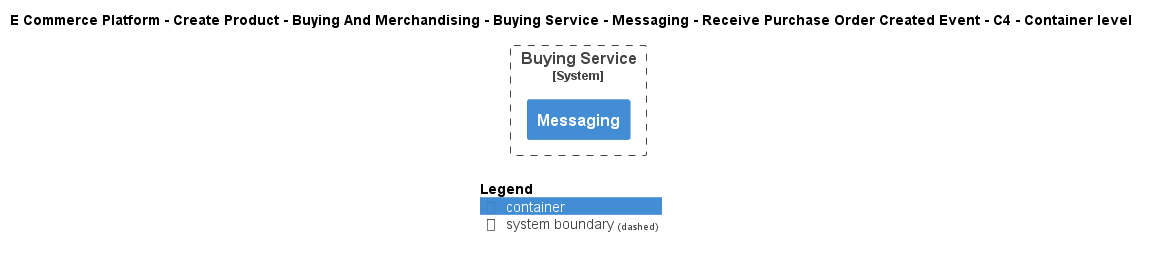

The diagram above was rendered by PlantUML. Its source (embedded in the PNG):
@startuml
!include ..\..\..\..\..\..\..\..\..\.c4s\C4_Container.puml

AddElementTag("c4interflow:lifecycle:new", $bgColor=green, $fontColor=#ffffff, $borderColor=green, $shadowing="False")
AddElementTag("c4interflow:lifecycle:changed", $bgColor=orange, $fontColor=#ffffff, $borderColor=orange, $shadowing="False")
AddElementTag("c4interflow:lifecycle:removed", $bgColor=red, $fontColor=#ffffff, $borderColor=red, $shadowing="False")

AddRelTag("c4interflow:lifecycle:new", $textColor=green, $lineColor=green)
AddRelTag("c4interflow:lifecycle:changed", $textColor=orange, $lineColor=orange)
AddRelTag("c4interflow:lifecycle:removed", $textColor=red, $lineColor=red)

SHOW_PERSON_PORTRAIT()
LAYOUT_TOP_DOWN()

skinparam linetype polyline

title E Commerce Platform - Create Product - Buying And Merchandising - Buying Service - Messaging - Receive Purchase Order Created Event - C4 - Container level


System_Boundary(ECommercePlatform.CreateProduct.BuyingAndMerchandising.SoftwareSystems.BuyingService, "Buying Service") {
    Container(ECommercePlatform.CreateProduct.BuyingAndMerchandising.SoftwareSystems.BuyingService.Containers.Messaging, "Messaging", "", "")
}



SHOW_LEGEND()
@enduml